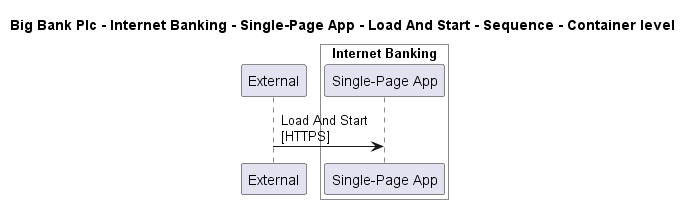

The diagram above was rendered by PlantUML. Its source (embedded in the PNG):
@startuml

title Big Bank Plc - Internet Banking - Single-Page App - Load And Start - Sequence - Container level

participant "External" as C4InterFlow.SoftwareSystems.ExternalSystem

box "Internet Banking" #White
    participant "Single-Page App" as BigBankPlc.SoftwareSystems.InternetBanking.Containers.SinglePageApp
end box


C4InterFlow.SoftwareSystems.ExternalSystem -> BigBankPlc.SoftwareSystems.InternetBanking.Containers.SinglePageApp : Load And Start\n[HTTPS]


@enduml